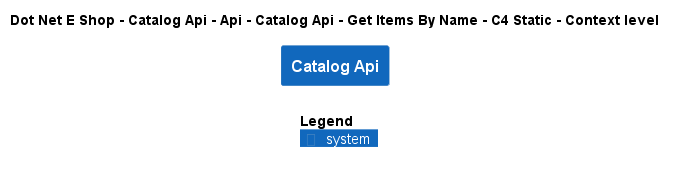

The diagram above was rendered by PlantUML. Its source (embedded in the PNG):
@startuml
!include ..\..\..\..\..\..\..\..\..\.c4s\C4_Context.puml

AddElementTag("c4interflow:lifecycle:new", $bgColor=green, $fontColor=#ffffff, $borderColor=green, $shadowing="False")
AddElementTag("c4interflow:lifecycle:changed", $bgColor=orange, $fontColor=#ffffff, $borderColor=orange, $shadowing="False")
AddElementTag("c4interflow:lifecycle:removed", $bgColor=red, $fontColor=#ffffff, $borderColor=red, $shadowing="False")

AddRelTag("c4interflow:lifecycle:new", $textColor=green, $lineColor=green)
AddRelTag("c4interflow:lifecycle:changed", $textColor=orange, $lineColor=orange)
AddRelTag("c4interflow:lifecycle:removed", $textColor=red, $lineColor=red)

SHOW_PERSON_PORTRAIT()
LAYOUT_TOP_DOWN()

skinparam linetype polyline

title Dot Net E Shop - Catalog Api - Api - Catalog Api - Get Items By Name - C4 Static - Context level

System(DotNetEShop.SoftwareSystems.CatalogApi, "Catalog Api", "")



SHOW_LEGEND()
@enduml